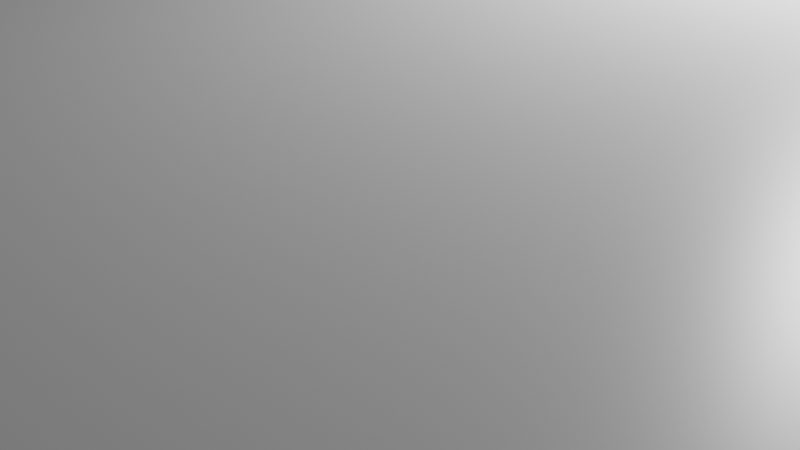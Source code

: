 # Source: dentistOfficeBuildingRender.blend  (saved by Blender 2.80.75; exported with 4.5.12 LTS)
import bpy
from mathutils import Matrix  # noqa: F401  (used for matrix-valued properties, if any)

bpy.ops.wm.read_factory_settings(use_empty=True)
scene = bpy.context.scene
scene.name = 'Scene'

# ---- collections
col_collection = bpy.data.collections.new('Collection'); scene.collection.children.link(col_collection)

# ---- materials (node trees are filled in below, after node groups)
mat_material = bpy.data.materials.new('Material')
mat_material.alpha_threshold = 0.0
mat_material.use_transparent_shadow = False
mat_material.line_color = (0.0, 0.0, 0.0, 1.0)

# ---- material node trees
mat_material.use_nodes = True; mat_material.node_tree.nodes.clear()
_N = mat_material.node_tree.nodes; _L = mat_material.node_tree.links
n0 = _N.new('ShaderNodeOutputMaterial'); n0.name = 'Material Output'; n0.location = (300, 300)
n1 = _N.new('ShaderNodeBsdfPrincipled'); n1.name = 'Principled BSDF'; n1.location = (10, 300)
n1.distribution = 'GGX'
n1.subsurface_method = 'BURLEY'
n1.inputs[2].default_value = 0.4
n1.inputs[3].default_value = 1.45
n1.inputs[27].default_value = (0.0, 0.0, 0.0, 1.0)
n1.inputs[28].default_value = 1.0
_L.new(n1.outputs[0], n0.inputs[0])
n0.is_active_output = True

# ---- world
world_world = bpy.data.worlds.new('World'); scene.world = world_world
world_world.use_nodes = True; world_world.node_tree.nodes.clear()
_N = world_world.node_tree.nodes; _L = world_world.node_tree.links
n0 = _N.new('ShaderNodeOutputWorld'); n0.name = 'World Output'; n0.location = (300, 300)
n1 = _N.new('ShaderNodeBackground'); n1.name = 'Background'; n1.location = (10, 300)
n1.inputs[0].default_value = (0.05088, 0.05088, 0.05088, 1.0)
_L.new(n1.outputs[0], n0.inputs[0])
n0.is_active_output = True
world_world.color = (0.05088, 0.05088, 0.05088)
world_world.use_sun_shadow = False
world_world.sun_shadow_jitter_overblur = 0.0

# ---- cameras
cam_camera = bpy.data.cameras.new('Camera')
cam_camera.clip_end = 100.0
cam_camera.ortho_scale = 7.314

# ---- lights
light_light = bpy.data.lights.new('Light', 'POINT')
light_light.transmission_factor = 0.0
light_light.energy = 1000.0
light_light.shadow_soft_size = 0.1
light_light.shadow_maximum_resolution = 0.006
light_light.use_absolute_resolution = True

# ---- meshes
me_cube = bpy.data.meshes.new('Cube')
me_cube.from_pydata([(-3.962, 1.052, 0.0), (-0.6096, 1.052, 0.0), (-0.6096, 1.052, 2.591), (-3.962, 1.052, 2.591), (-3.962, 4.404, 0.0), (-3.962, 4.404, 2.591), (-0.6096, 4.404, 0.0), (-0.6096, 4.404, 2.591), (-5.182, 1.052, 0.0), (-5.182, 1.052, 2.591), (-8.534, 1.052, 0.0), (-8.534, 1.052, 2.591), (-8.534, 4.404, 0.0), (-8.534, 4.404, 2.591), (-5.182, 4.404, 0.0), (-5.182, 4.404, 2.591), (-13.11, 1.052, 0.0), (-9.754, 1.052, 0.0), (-9.754, 1.052, 2.591), (-13.11, 1.052, 2.591), (-13.11, 4.404, 0.0), (-13.11, 4.404, 2.591), (-9.754, 4.404, 0.0), (-9.754, 4.404, 2.591), (-14.33, 1.052, 0.0), (-14.33, 1.052, 2.591), (-17.68, 1.052, 0.0), (-17.68, 1.052, 2.591), (-17.68, 4.404, 0.0), (-17.68, 4.404, 2.591), (-14.33, 4.404, 0.0), (-14.33, 4.404, 2.591), (-19.51, 1.052, 3.124), (-15.54, -1.082, 0.0), (-18.9, -1.082, 0.0), (-18.9, -1.082, 2.591), (-15.54, -1.082, 2.591), (-15.54, -4.435, 0.0), (-15.54, -4.435, 2.591), (-18.9, -4.435, 0.0), (-18.9, -4.435, 2.591), (-14.33, -1.082, 0.0), (-14.33, -1.082, 2.591), (-10.97, -1.082, 0.0), (-10.97, -1.082, 2.591), (-10.97, -4.435, 0.0), (-10.97, -4.435, 2.591), (-14.33, -4.435, 0.0), (-14.33, -4.435, 2.591), (-6.401, -1.082, 0.0), (-9.754, -1.082, 0.0), (-9.754, -1.082, 2.591), (-6.401, -1.082, 2.591), (-6.401, -4.435, 0.0), (-6.401, -4.435, 2.591), (-9.754, -4.435, 0.0), (-9.754, -4.435, 2.591), (-5.182, -1.082, 0.0), (-5.182, -1.082, 2.591), (-1.829, -1.082, 0.0), (-1.829, -1.082, 2.591), (-1.829, -4.435, 0.0), (-1.829, -4.435, 2.591), (-5.182, -4.435, 0.0), (-5.182, -4.435, 2.591), (0.0, -1.082, 0.0), (0.0, -1.082, 3.124), (-19.51, 1.052, 0.0), (0.0, 1.052, 0.0), (0.0, 1.052, 3.124), (-4.572, 0.03029, 0.0), (-1.219, 0.03029, 0.0), (-5.791, 0.03029, 0.0), (-9.144, 0.03029, 0.0), (-13.72, 0.03029, 0.0), (-10.36, 0.03029, 0.0), (-14.94, 0.03029, 0.0), (-19.51, -0.01515, 0.0), (0.0, 0.03029, 0.0), (-0.6096, 1.052, 3.124), (-9.754, 1.052, 3.124), (-13.11, 1.052, 3.124), (-14.33, 1.052, 3.124), (-18.9, -1.082, 3.124), (-6.401, -1.082, 3.124), (-3.962, 1.052, 3.124), (-5.182, 1.052, 3.124), (-8.534, 1.052, 3.124), (-17.68, 1.052, 3.124), (-15.54, -1.082, 3.124), (-14.33, -1.082, 3.124), (-10.97, -1.082, 3.124), (-9.754, -1.082, 3.124), (-5.182, -1.082, 3.124), (-1.829, -1.082, 3.124), (-19.51, -4.532, 0.0), (-4.572, 0.03029, 3.124), (-1.219, 0.03029, 3.124), (-5.791, 0.03029, 3.124), (-9.144, 0.03029, 3.124), (-13.72, 0.03029, 3.124), (-10.36, 0.03029, 3.124), (-14.94, 0.03029, 3.124), (-19.51, -0.01515, 3.124), (0.0, 0.03029, 3.124), (0.0, -5.044, 0.0), (0.0, -5.044, 3.124), (-19.51, -1.082, 0.0), (-19.51, -1.082, 3.124), (-19.51, -4.532, 3.124), (-19.51, 3.73, 3.124), (-19.51, 3.73, 0.0), (-21.64, 1.052, 0.0), (-21.64, 3.73, 0.0), (-21.64, -4.532, 0.0), (-21.64, -1.082, 0.0), (-21.64, 1.052, 3.124), (-21.64, 3.73, 3.124), (-21.64, -4.532, 3.124), (-21.64, -1.082, 3.124), (0.0, 10.81, 0.0), (0.0, 10.81, 3.124), (12.19, 10.81, 0.0), (12.19, 10.81, 3.124), (12.19, -5.044, 0.0), (12.19, -5.044, 3.124)], [], [(0, 3, 2, 1), (0, 3, 5, 4), (4, 5, 7, 6), (1, 2, 7, 6), (5, 3, 2, 7), (0, 1, 6, 4), (3, 0, 8, 9), (10, 11, 9, 8), (10, 11, 13, 12), (12, 13, 15, 14), (8, 9, 15, 14), (13, 11, 9, 15), (10, 8, 14, 12), (11, 10, 17, 18), (16, 19, 18, 17), (16, 19, 21, 20), (20, 21, 23, 22), (17, 18, 23, 22), (21, 19, 18, 23), (16, 17, 22, 20), (19, 16, 24, 25), (26, 27, 25, 24), (26, 27, 29, 28), (28, 29, 31, 30), (24, 25, 31, 30), (29, 27, 25, 31), (26, 24, 30, 28), (27, 26, 67, 32), (33, 36, 35, 34), (33, 36, 38, 37), (37, 38, 40, 39), (34, 35, 40, 39), (38, 36, 35, 40), (33, 34, 39, 37), (36, 33, 41, 42), (43, 44, 42, 41), (43, 44, 46, 45), (45, 46, 48, 47), (41, 42, 48, 47), (46, 44, 42, 48), (43, 41, 47, 45), (44, 43, 50, 51), (49, 52, 51, 50), (49, 52, 54, 53), (53, 54, 56, 55), (50, 51, 56, 55), (54, 52, 51, 56), (49, 50, 55, 53), (52, 49, 57, 58), (59, 60, 58, 57), (59, 60, 62, 61), (61, 62, 64, 63), (57, 58, 64, 63), (62, 60, 58, 64), (59, 57, 63, 61), (60, 59, 65, 66), (2, 1, 68, 69), (57, 59, 71, 70), (65, 59, 71, 78), (68, 1, 71, 78), (17, 10, 73, 75), (41, 43, 75, 74), (24, 16, 74, 76), (8, 0, 70, 72), (76, 24, 26), (8, 10, 73, 72), (17, 16, 74, 75), (1, 0, 70, 71), (26, 67, 77), (57, 49, 72, 70), (41, 33, 76, 74), (50, 43, 75, 73), (50, 49, 72, 73), (34, 33, 76, 77), (77, 76, 26), (11, 18, 80, 87), (18, 19, 81, 80), (2, 3, 85, 79), (58, 60, 94, 93), (19, 25, 82, 81), (3, 9, 86, 85), (42, 44, 91, 90), (27, 32, 88), (25, 27, 88, 82), (51, 52, 84, 92), (35, 36, 89, 83), (52, 58, 93, 84), (36, 42, 90, 89), (9, 11, 87, 86), (44, 51, 92, 91), (60, 66, 94), (2, 69, 79), (93, 94, 97, 96), (66, 94, 97, 104), (69, 79, 97, 104), (80, 87, 99, 101), (90, 91, 101, 100), (82, 81, 100, 102), (86, 85, 96, 98), (102, 82, 88), (86, 87, 99, 98), (80, 81, 100, 101), (79, 85, 96, 97), (88, 32, 103), (93, 84, 98, 96), (90, 89, 102, 100), (92, 91, 101, 99), (92, 84, 98, 99), (83, 89, 102, 103), (103, 102, 88), (66, 65, 105, 106), (35, 83, 108), (35, 34, 107, 108), (34, 77, 107), (108, 83, 103), (108, 107, 95, 109), (32, 67, 111, 110), (111, 67, 112, 113), (95, 107, 115, 114), (115, 107, 77), (77, 67, 112), (112, 115, 77), (115, 112, 116, 119), (114, 115, 119, 118), (113, 112, 116, 117), (108, 103, 32, 110, 117, 116, 119, 118, 109), (95, 114, 118, 109), (111, 113, 117, 110), (69, 68, 120, 121), (121, 120, 122, 123), (123, 122, 124, 125), (105, 124, 125, 106), (104, 69, 121, 123, 125, 106, 66), (65, 78, 68, 120, 122, 124, 105)])
_uv = me_cube.uv_layers.new(name='UVMap')
_uv.uv.foreach_set('vector', [0.0, 0.0, 0.0, 0.0, 0.0, 0.0, 0.0, 0.0, 0.0, 0.0, 0.0, 0.0, 0.0, 0.0, 0.0, 0.0, 0.0, 0.0, 0.0, 0.0, 0.0, 0.0, 0.0, 0.0, 0.0, 0.0, 0.0, 0.0, 0.0, 0.0, 0.0, 0.0, 0.0, 0.0, 0.0, 0.0, 0.0, 0.0, 0.0, 0.0, 0.0, 0.0, 0.0, 0.0, 0.0, 0.0, 0.0, 0.0, 0.0, 0.0, 0.0, 0.0, 0.0, 0.0, 0.0, 0.0, 0.0, 0.0, 0.0, 0.0, 0.0, 0.0, 0.0, 0.0, 0.0, 0.0, 0.0, 0.0, 0.0, 0.0, 0.0, 0.0, 0.0, 0.0, 0.0, 0.0, 0.0, 0.0, 0.0, 0.0, 0.0, 0.0, 0.0, 0.0, 0.0, 0.0, 0.0, 0.0, 0.0, 0.0, 0.0, 0.0, 0.0, 0.0, 0.0, 0.0, 0.0, 0.0, 0.0, 0.0, 0.0, 0.0, 0.0, 0.0, 0.0, 0.0, 0.0, 0.0, 0.0, 0.0, 0.0, 0.0, 0.0, 0.0, 0.0, 0.0, 0.0, 0.0, 0.0, 0.0, 0.0, 0.0, 0.0, 0.0, 0.0, 0.0, 0.0, 0.0, 0.0, 0.0, 0.0, 0.0, 0.0, 0.0, 0.0, 0.0, 0.0, 0.0, 0.0, 0.0, 0.0, 0.0, 0.0, 0.0, 0.0, 0.0, 0.0, 0.0, 0.0, 0.0, 0.0, 0.0, 0.0, 0.0, 0.0, 0.0, 0.0, 0.0, 0.0, 0.0, 0.0, 0.0, 0.0, 0.0, 0.0, 0.0, 0.0, 0.0, 0.0, 0.0, 0.0, 0.0, 0.0, 0.0, 0.0, 0.0, 0.0, 0.0, 0.0, 0.0, 0.0, 0.0, 0.0, 0.0, 0.0, 0.0, 0.0, 0.0, 0.0, 0.0, 0.0, 0.0, 0.0, 0.0, 0.0, 0.0, 0.0, 0.0, 0.0, 0.0, 0.0, 0.0, 0.0, 0.0, 0.0, 0.0, 0.0, 0.0, 0.0, 0.0, 0.0, 0.0, 0.0, 0.0, 0.0, 0.0, 0.0, 0.0, 0.0, 0.0, 0.0, 0.0, 0.0, 0.0, 0.0, 0.0, 0.0, 0.0, 0.0, 0.0, 0.0, 0.0, 0.0, 0.0, 0.0, 0.0, 0.0, 0.0, 0.0, 0.0, 0.0, 0.0, 0.0, 0.0, 0.0, 0.0, 0.0, 0.0, 0.0, 0.0, 0.0, 0.0, 0.0, 0.0, 0.0, 0.0, 0.0, 0.0, 0.0, 0.0, 0.0, 0.0, 0.0, 0.0, 0.0, 0.0, 0.0, 0.0, 0.0, 0.0, 0.0, 0.0, 0.0, 0.0, 0.0, 0.0, 0.0, 0.0, 0.0, 0.0, 0.0, 0.0, 0.0, 0.0, 0.0, 0.0, 0.0, 0.0, 0.0, 0.0, 0.0, 0.0, 0.0, 0.0, 0.0, 0.0, 0.0, 0.0, 0.0, 0.0, 0.0, 0.0, 0.0, 0.0, 0.0, 0.0, 0.0, 0.0, 0.0, 0.0, 0.0, 0.0, 0.0, 0.0, 0.0, 0.0, 0.0, 0.0, 0.0, 0.0, 0.0, 0.0, 0.0, 0.0, 0.0, 0.0, 0.0, 0.0, 0.0, 0.0, 0.0, 0.0, 0.0, 0.0, 0.0, 0.0, 0.0, 0.0, 0.0, 0.0, 0.0, 0.0, 0.0, 0.0, 0.0, 0.0, 0.0, 0.0, 0.0, 0.0, 0.0, 0.0, 0.0, 0.0, 0.0, 0.0, 0.0, 0.0, 0.0, 0.0, 0.0, 0.0, 0.0, 0.0, 0.0, 0.0, 0.0, 0.0, 0.0, 0.0, 0.0, 0.0, 0.0, 0.0, 0.0, 0.0, 0.0, 0.0, 0.0, 0.0, 0.0, 0.0, 0.0, 0.0, 0.0, 0.0, 0.0, 0.0, 0.0, 0.0, 0.0, 0.0, 0.0, 0.0, 0.0, 0.0, 0.0, 0.0, 0.0, 0.0, 0.0, 0.0, 0.0, 0.0, 0.0, 0.0, 0.0, 0.0, 0.0, 0.0, 0.0, 0.0, 0.0, 0.0, 0.0, 0.0, 0.0, 0.0, 0.0, 0.0, 0.0, 0.0, 0.0, 0.0, 0.0, 0.0, 0.0, 0.0, 0.0, 0.0, 0.0, 0.0, 0.0, 0.0, 0.0, 0.0, 0.0, 0.0, 0.0, 0.0, 0.0, 0.0, 0.0, 0.0, 0.0, 0.0, 0.0, 0.0, 0.0, 0.0, 0.0, 0.0, 0.0, 0.0, 0.0, 0.0, 0.0, 0.0, 0.0, 0.0, 0.0, 0.0, 0.0, 0.0, 0.0, 0.0, 0.0, 0.0, 0.0, 0.0, 0.0, 0.0, 0.0, 0.0, 0.0, 0.0, 0.0, 0.0, 0.0, 0.0, 0.0, 0.0, 0.0, 0.0, 0.0, 0.0, 0.0, 0.0, 0.0, 0.0, 0.0, 0.0, 0.0, 0.0, 0.0, 0.0, 0.0, 0.0, 0.0, 0.0, 0.0, 0.0, 0.0, 0.0, 0.0, 0.0, 0.0, 0.0, 0.0, 0.0, 0.0, 0.0, 0.0, 0.0, 0.0, 0.0, 0.0, 0.0, 0.0, 0.0, 0.0, 0.0, 0.0, 0.0, 0.0, 0.0, 0.0, 0.0, 0.0, 0.0, 0.0, 0.0, 0.0, 0.0, 0.0, 0.0, 0.0, 0.0, 0.0, 0.0, 0.0, 0.0, 0.0, 0.0, 0.0, 0.0, 0.0, 0.0, 0.0, 0.0, 0.0, 0.0, 0.0, 0.0, 0.0, 0.0, 0.0, 0.0, 0.0, 0.0, 0.0, 0.0, 0.0, 0.0, 0.0, 0.0, 0.0, 0.0, 0.0, 0.0, 0.0, 0.0, 0.0, 0.0, 0.0, 0.0, 0.0, 0.0, 0.0, 0.0, 0.0, 0.0, 0.0, 0.0, 0.0, 0.0, 0.0, 0.0, 0.0, 0.0, 0.0, 0.0, 0.0, 0.0, 0.0, 0.0, 0.0, 0.0, 0.0, 0.0, 0.0, 0.0, 0.0, 0.0, 0.0, 0.0, 0.0, 0.0, 0.0, 0.0, 0.0, 0.0, 0.0, 0.0, 0.0, 0.0, 0.0, 0.0, 0.0, 0.0, 0.0, 0.0, 0.0, 0.0, 0.0, 0.0, 0.0, 0.0, 0.0, 0.0, 0.0, 0.0, 0.0, 0.0, 0.0, 0.0, 0.0, 0.0, 0.0, 0.0, 0.0, 0.0, 0.0, 0.0, 0.0, 0.0, 0.0, 0.0, 0.0, 0.0, 0.0, 0.0, 0.0, 0.0, 0.0, 0.0, 0.0, 0.0, 0.0, 0.0, 0.0, 0.0, 0.0, 0.0, 0.0, 0.0, 0.0, 0.0, 0.0, 0.0, 0.0, 0.0, 0.0, 0.0, 0.0, 0.0, 0.0, 0.0, 0.0, 0.0, 0.0, 0.0, 0.0, 0.0, 0.0, 0.0, 0.0, 0.0, 0.0, 0.0, 0.0, 0.0, 0.0, 0.0, 0.0, 0.0, 0.0, 0.0, 0.0, 0.0, 0.0, 0.0, 0.0, 0.0, 0.0, 0.0, 0.0, 0.0, 0.0, 0.0, 0.0, 0.0, 0.0, 0.0, 0.0, 0.0, 0.0, 0.0, 0.0, 0.0, 0.0, 0.0, 0.0, 0.0, 0.0, 0.0, 0.0, 0.0, 0.0, 0.0, 0.0, 0.0, 0.0, 0.0, 0.0, 0.0, 0.0, 0.0, 0.0, 0.0, 0.0, 0.0, 0.0, 0.0, 0.0, 0.0, 0.0, 0.0, 0.0, 0.0, 0.0, 0.0, 0.0, 0.0, 0.0, 0.0, 0.0, 0.0, 0.0, 0.0, 0.0, 0.0, 0.0, 0.0, 0.0, 0.0, 0.0, 0.0, 0.0, 0.0, 0.0, 0.0, 0.0, 0.0, 0.0, 0.0, 0.0, 0.0, 0.0, 0.0, 0.0, 0.0, 0.0, 0.0, 0.0, 0.0, 0.0, 0.0, 0.0, 0.0, 0.0, 0.0, 0.0, 0.0, 0.0, 0.0, 0.0, 0.0, 0.0, 0.0, 0.0, 0.0, 0.0, 0.0, 0.0, 0.0, 0.0, 0.0, 0.0, 0.0, 0.0, 0.0, 0.0, 0.0, 0.0, 0.0, 0.0, 0.0, 0.0, 0.0, 0.0, 0.0, 0.0, 0.0, 0.0, 0.0, 0.0, 0.0, 0.0, 0.0, 0.0, 0.0, 0.0, 0.0, 0.0, 0.0, 0.0, 0.0, 0.0, 0.0, 0.0, 0.0, 0.0, 0.0, 0.0, 0.0, 0.0, 0.0, 0.0, 0.0, 0.0, 0.0, 0.0, 0.0, 0.0, 0.0, 0.0, 0.0, 0.0, 0.0, 0.0, 0.0, 0.0, 0.0, 0.0, 0.0, 0.0, 0.0, 0.0, 0.0, 0.0, 0.0, 0.0, 0.0, 0.0, 0.0, 0.0, 0.0, 0.0, 0.0, 0.0, 0.0, 0.0, 0.0, 0.0, 0.0, 0.0, 0.0, 0.0, 0.0, 0.0, 0.0, 0.0, 0.0, 0.0, 0.0, 0.0, 0.0, 0.0, 0.0, 0.0, 0.0, 0.0, 0.0, 0.0, 0.0, 0.0, 0.0, 0.0, 0.0, 0.0, 0.0, 0.0, 0.0, 0.0, 0.0, 0.0, 0.0, 0.0, 0.0, 0.0, 0.0, 0.0, 0.0, 0.0, 0.0, 0.0, 0.0, 0.0, 0.0, 0.0, 0.0, 0.0, 0.0, 0.0, 0.0, 0.0, 0.0, 0.0, 0.0, 0.0, 0.0, 0.0, 0.0, 0.0, 0.0, 0.0, 0.0, 0.0, 0.0, 0.0, 0.0, 0.0, 0.0, 0.0, 0.0, 0.0, 0.0, 0.0, 0.0, 0.0, 0.0, 0.0, 0.0, 0.0, 0.0, 0.0, 0.0, 0.0, 0.0, 0.0, 0.0, 0.0, 0.0, 0.0, 0.0, 0.0, 0.0, 0.0, 0.0, 0.0, 0.0, 0.0, 0.0, 0.0, 0.0, 0.0, 0.0, 0.0, 0.0, 0.0, 0.0, 0.0, 0.0, 0.0, 0.0, 0.0, 0.0, 0.0, 0.0, 0.0, 0.0, 0.0, 0.0, 0.0, 0.0, 0.0, 0.0, 0.0, 0.0, 0.0, 0.0, 0.0, 0.0, 0.0, 0.0, 0.0, 0.0, 0.0, 0.0, 0.0, 0.0, 0.0, 0.0, 0.0, 0.0, 0.0, 0.0, 0.0, 0.0, 0.0, 0.0, 0.0, 0.0, 0.0, 0.0, 0.0, 0.0, 0.0, 0.0, 0.0, 0.0, 0.0, 0.0, 0.0, 0.0, 0.0, 0.0, 0.0, 0.0, 0.0, 0.0, 0.0, 0.0, 0.0, 0.0, 0.0, 0.0, 0.0, 0.0, 0.0, 0.0, 0.0, 0.0])
me_cube.materials.append(mat_material)
me_cube.use_remesh_preserve_volume = False
me_cube.use_remesh_preserve_attributes = False
me_cube.use_mirror_vertex_groups = False
me_cube.update()

# ---- objects
ob_cube = bpy.data.objects.new('Cube', me_cube)
ob_light = bpy.data.objects.new('Light', light_light)
ob_camera = bpy.data.objects.new('Camera', cam_camera)

# ---- transforms, parenting, visibility, modifiers, constraints
ob_cube.location = (0.0, -1.052, 0.0)
ob_cube.lock_rotations_4d = False
ob_cube.empty_display_type = 'ARROWS'
ob_cube.lineart.crease_threshold = 0.0
ob_light.location = (4.076, 1.005, 5.904)
ob_light.rotation_euler = (0.6503, 0.05522, 1.866)
ob_light.lock_rotations_4d = False
ob_light.empty_display_type = 'ARROWS'
ob_light.color = (0.0, 0.0, 0.0, 0.0)
ob_light.lineart.crease_threshold = 0.0
ob_camera.location = (7.359, -6.926, 4.958)
ob_camera.rotation_euler = (1.109, 0.0, 0.8149)
ob_camera.lock_rotations_4d = False
ob_camera.empty_display_type = 'ARROWS'
ob_camera.color = (0.0, 0.0, 0.0, 0.0)
ob_camera.display_type = 'WIRE'
ob_camera.lineart.crease_threshold = 0.0

# ---- collection membership
col_collection.objects.link(ob_cube)
col_collection.objects.link(ob_light)
col_collection.objects.link(ob_camera)

# ---- scene / render settings (as saved in the file)
scene.camera = ob_camera
scene.frame_start = 1; scene.frame_end = 250; scene.frame_set(1)
scene.render.engine = 'BLENDER_EEVEE_NEXT'
scene.cycles.use_denoising = False
scene.cycles.samples = 128
scene.cycles.sampling_pattern = 'TABULATED_SOBOL'
scene.cycles.use_adaptive_sampling = False
scene.cycles.use_light_tree = False
scene.view_settings.view_transform = 'Filmic'
bpy.context.view_layer.update()
